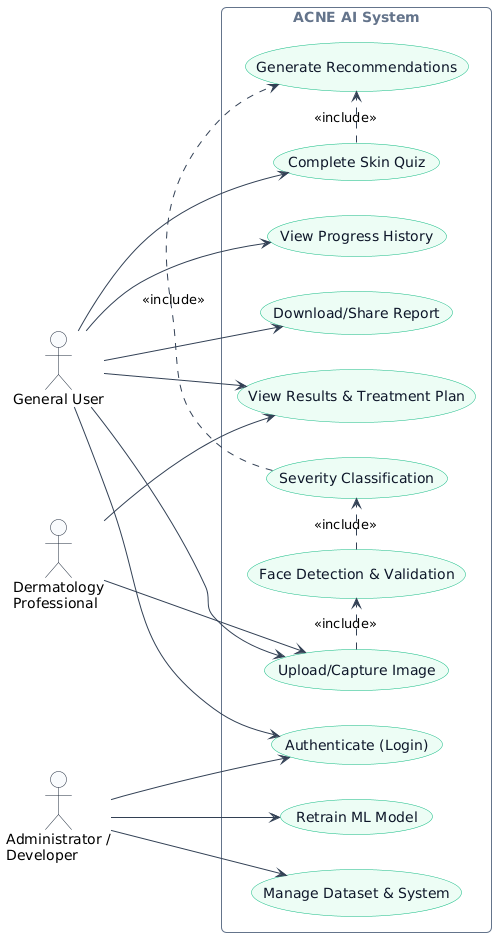

The diagram above was rendered by PlantUML. Its source (embedded in the PNG):
@startuml
left to right direction
skinparam packageStyle rectangle
skinparam roundcorner 10
skinparam usecase {
    BackgroundColor #ecfdf5
    BorderColor #10b981
    ArrowColor #334155
    FontColor #0f172a
    FontName Arial
}
skinparam actor {
    BackgroundColor #f8fafc
    BorderColor #1e293b
    FontName Arial
}
skinparam rectangle {
    BorderColor #64748b
    FontColor #64748b
    FontName Arial
}

actor "General User" as User
actor "Dermatology\nProfessional" as Derm
actor "Administrator /\nDeveloper" as Admin

rectangle "ACNE AI System" {
  usecase "Authenticate (Login)" as UC1
  usecase "Complete Skin Quiz" as UC2
  usecase "Upload/Capture Image" as UC3
  usecase "Face Detection & Validation" as UC4
  usecase "Severity Classification" as UC5
  usecase "Generate Recommendations" as UC6
  usecase "View Results & Treatment Plan" as UC7
  usecase "View Progress History" as UC8
  usecase "Download/Share Report" as UC9
  
  usecase "Retrain ML Model" as UC10
  usecase "Manage Dataset & System" as UC11
  
  UC3 .> UC4 : <<include>>
  UC4 .> UC5 : <<include>>
  UC2 .> UC6 : <<include>>
  UC5 .> UC6 : <<include>>
}

User --> UC1
User --> UC2
User --> UC3
User --> UC7
User --> UC8
User --> UC9

Derm --> UC3
Derm --> UC7

Admin --> UC1
Admin --> UC10
Admin --> UC11
@enduml